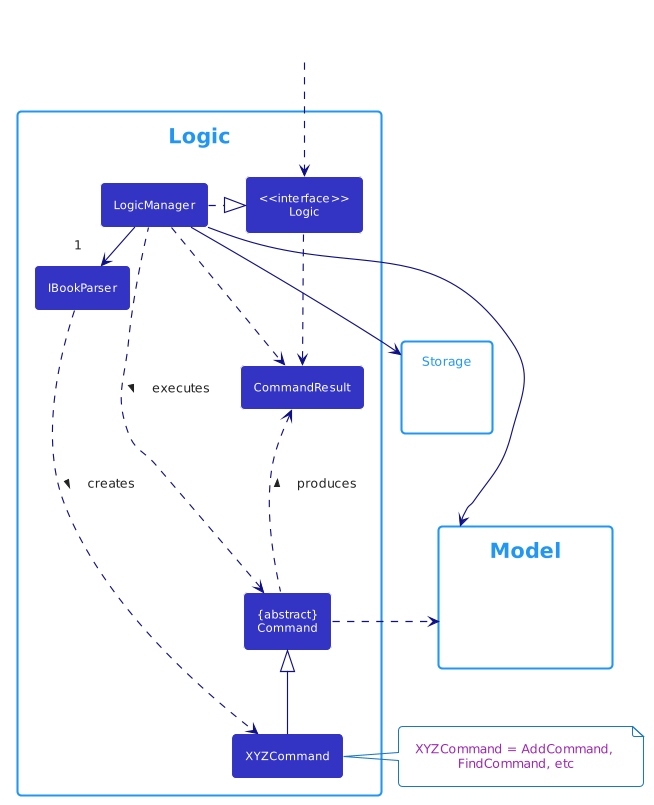

The diagram above was rendered by PlantUML. Its source (embedded in the PNG):
@startuml
'T1 through T4 are shades of the original color from lightest to darkest
!theme materia-outline
!define UI_COLOR #1D8900
!define UI_COLOR_T1 #83E769
!define UI_COLOR_T2 #3FC71B
!define UI_COLOR_T3 #166800
!define UI_COLOR_T4 #0E4100

!define LOGIC_COLOR #3333C4
!define LOGIC_COLOR_T1 #C8C8FA
!define LOGIC_COLOR_T2 #6A6ADC
!define LOGIC_COLOR_T3 #1616B0
!define LOGIC_COLOR_T4 #101086

!define MODEL_COLOR #9D0012
!define MODEL_COLOR_T1 #F97181
!define MODEL_COLOR_T2 #E41F36
!define MODEL_COLOR_T3 #7B000E
!define MODEL_COLOR_T4 #51000A

!define STORAGE_COLOR #A38300
!define STORAGE_COLOR_T1 #FFE374
!define STORAGE_COLOR_T2 #EDC520
!define STORAGE_COLOR_T3 #806600
!define STORAGE_COLOR_T2 #544400

!define USER_COLOR #000000

skinparam BackgroundColor #FFFFFFF

skinparam Shadowing false

skinparam Class {
    FontColor #FFFFFF
    BorderThickness 1
    BorderColor #FFFFFF
    StereotypeFontColor #FFFFFF
    FontName Arial
}

skinparam Actor {
    BorderColor USER_COLOR
    Color USER_COLOR
    FontName Arial
}

skinparam Sequence {
    MessageAlign center
    BoxFontSize 15
    BoxPadding 0
    BoxFontColor #FFFFFF
    FontName Arial
}

skinparam Participant {
    FontColor #FFFFFFF
    Padding 20
}

skinparam MinClassWidth 50
skinparam ParticipantPadding 10
skinparam Shadowing false
skinparam DefaultTextAlignment center
skinparam packageStyle Rectangle

hide footbox
hide members
hide circle
skinparam arrowThickness 1.1
skinparam arrowColor LOGIC_COLOR_T4
skinparam classBackgroundColor LOGIC_COLOR

package Logic {

Class IBookParser
Class XYZCommand
Class CommandResult
Class "{abstract}\nCommand" as Command


Class "<<interface>>\nLogic" as Logic
Class LogicManager
}

package Model{
Class HiddenModel #FFFFFF
}

package Storage{
}

Class HiddenOutside #FFFFFF
HiddenOutside ..> Logic

LogicManager .right.|> Logic
LogicManager -right->"1" IBookParser
IBookParser ..> XYZCommand : creates >

XYZCommand -up-|> Command
LogicManager .left.> Command : executes >

LogicManager --> Model
LogicManager --> Storage
Storage --[hidden] Model
Command .[hidden]up.> Storage
Command .right.> Model
note right of XYZCommand: XYZCommand = AddCommand, \nFindCommand, etc

Logic ..> CommandResult
LogicManager .down.> CommandResult
Command .up.> CommandResult : produces >
@enduml